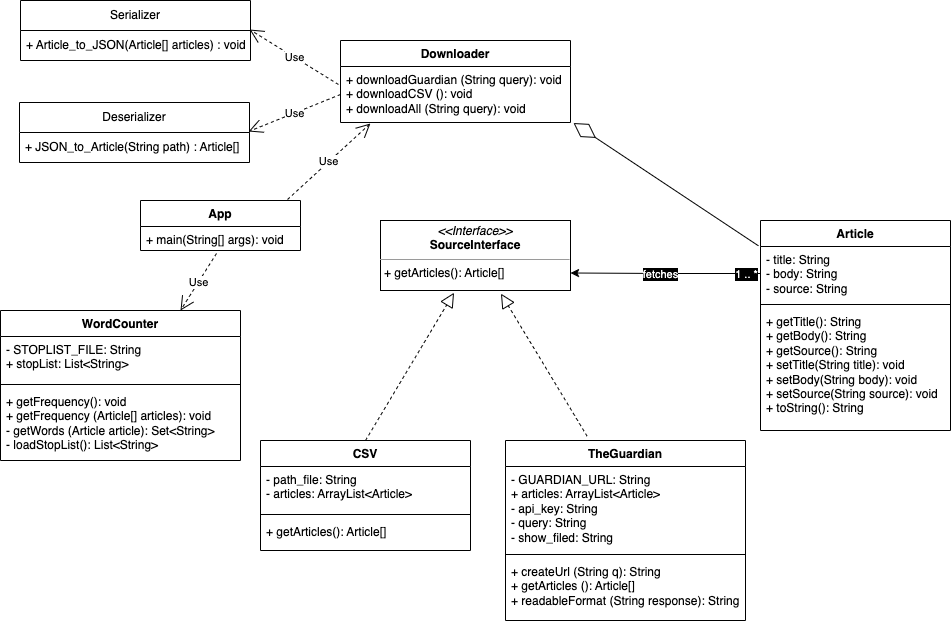

The diagram above was exported from draw.io. Its source (the exported page's mxGraphModel, read from the mxfile embedded in the PNG):
<mxGraphModel dx="954" dy="606" grid="1" gridSize="10" guides="1" tooltips="1" connect="1" arrows="1" fold="1" page="1" pageScale="1" pageWidth="827" pageHeight="1169" math="0" shadow="0">
  <root>
    <mxCell id="0" />
    <mxCell id="1" parent="0" />
    <mxCell id="F7QynkWo7MFl05mpR1yM-1" value="Deserializer" style="swimlane;fontStyle=0;childLayout=stackLayout;horizontal=1;startSize=30;horizontalStack=0;resizeParent=1;resizeParentMax=0;resizeLast=0;collapsible=1;marginBottom=0;whiteSpace=wrap;html=1;" parent="1" vertex="1">
      <mxGeometry x="39" y="112" width="230" height="60" as="geometry">
        <mxRectangle x="140" y="290" width="100" height="30" as="alternateBounds" />
      </mxGeometry>
    </mxCell>
    <mxCell id="F7QynkWo7MFl05mpR1yM-2" value="+ JSON_to_Article(String path) : Article[]" style="text;strokeColor=none;fillColor=none;align=left;verticalAlign=middle;spacingLeft=4;spacingRight=4;overflow=hidden;points=[[0,0.5],[1,0.5]];portConstraint=eastwest;rotatable=0;whiteSpace=wrap;html=1;" parent="F7QynkWo7MFl05mpR1yM-1" vertex="1">
      <mxGeometry y="30" width="230" height="30" as="geometry" />
    </mxCell>
    <mxCell id="F7QynkWo7MFl05mpR1yM-5" value="Serializer" style="swimlane;fontStyle=0;childLayout=stackLayout;horizontal=1;startSize=30;horizontalStack=0;resizeParent=1;resizeParentMax=0;resizeLast=0;collapsible=1;marginBottom=0;whiteSpace=wrap;html=1;" parent="1" vertex="1">
      <mxGeometry x="40" y="10" width="230" height="60" as="geometry" />
    </mxCell>
    <mxCell id="F7QynkWo7MFl05mpR1yM-6" value="+ Article_to_JSON(Article[] articles) : void" style="text;strokeColor=none;fillColor=none;align=left;verticalAlign=middle;spacingLeft=4;spacingRight=4;overflow=hidden;points=[[0,0.5],[1,0.5]];portConstraint=eastwest;rotatable=0;whiteSpace=wrap;html=1;" parent="F7QynkWo7MFl05mpR1yM-5" vertex="1">
      <mxGeometry y="30" width="230" height="30" as="geometry" />
    </mxCell>
    <mxCell id="F7QynkWo7MFl05mpR1yM-15" value="Article" style="swimlane;fontStyle=1;align=center;verticalAlign=top;childLayout=stackLayout;horizontal=1;startSize=26;horizontalStack=0;resizeParent=1;resizeParentMax=0;resizeLast=0;collapsible=1;marginBottom=0;whiteSpace=wrap;html=1;" parent="1" vertex="1">
      <mxGeometry x="780" y="230" width="190" height="210" as="geometry" />
    </mxCell>
    <mxCell id="F7QynkWo7MFl05mpR1yM-16" value="- title: String&lt;br&gt;- body: String&lt;br&gt;- source: String" style="text;strokeColor=none;fillColor=none;align=left;verticalAlign=top;spacingLeft=4;spacingRight=4;overflow=hidden;rotatable=0;points=[[0,0.5],[1,0.5]];portConstraint=eastwest;whiteSpace=wrap;html=1;" parent="F7QynkWo7MFl05mpR1yM-15" vertex="1">
      <mxGeometry y="26" width="190" height="54" as="geometry" />
    </mxCell>
    <mxCell id="F7QynkWo7MFl05mpR1yM-17" value="" style="line;strokeWidth=1;fillColor=none;align=left;verticalAlign=middle;spacingTop=-1;spacingLeft=3;spacingRight=3;rotatable=0;labelPosition=right;points=[];portConstraint=eastwest;strokeColor=inherit;" parent="F7QynkWo7MFl05mpR1yM-15" vertex="1">
      <mxGeometry y="80" width="190" height="8" as="geometry" />
    </mxCell>
    <mxCell id="F7QynkWo7MFl05mpR1yM-18" value="+ getTitle(): String&lt;br&gt;+ getBody(): String&lt;br&gt;+ getSource(): String&lt;br&gt;+ setTitle(String title): void&lt;br&gt;+ setBody(String body): void&lt;br&gt;+ setSource(String source): void&lt;br&gt;+ toString(): String" style="text;strokeColor=none;fillColor=none;align=left;verticalAlign=top;spacingLeft=4;spacingRight=4;overflow=hidden;rotatable=0;points=[[0,0.5],[1,0.5]];portConstraint=eastwest;whiteSpace=wrap;html=1;" parent="F7QynkWo7MFl05mpR1yM-15" vertex="1">
      <mxGeometry y="88" width="190" height="122" as="geometry" />
    </mxCell>
    <mxCell id="F7QynkWo7MFl05mpR1yM-20" value="App" style="swimlane;fontStyle=1;align=center;verticalAlign=top;childLayout=stackLayout;horizontal=1;startSize=26;horizontalStack=0;resizeParent=1;resizeParentMax=0;resizeLast=0;collapsible=1;marginBottom=0;whiteSpace=wrap;html=1;" parent="1" vertex="1">
      <mxGeometry x="160" y="210" width="160" height="50" as="geometry" />
    </mxCell>
    <mxCell id="F7QynkWo7MFl05mpR1yM-23" value="+ main(String[] args): void" style="text;strokeColor=none;fillColor=none;align=left;verticalAlign=top;spacingLeft=4;spacingRight=4;overflow=hidden;rotatable=0;points=[[0,0.5],[1,0.5]];portConstraint=eastwest;whiteSpace=wrap;html=1;" parent="F7QynkWo7MFl05mpR1yM-20" vertex="1">
      <mxGeometry y="26" width="160" height="24" as="geometry" />
    </mxCell>
    <mxCell id="F7QynkWo7MFl05mpR1yM-24" value="CSV" style="swimlane;fontStyle=1;align=center;verticalAlign=top;childLayout=stackLayout;horizontal=1;startSize=26;horizontalStack=0;resizeParent=1;resizeParentMax=0;resizeLast=0;collapsible=1;marginBottom=0;whiteSpace=wrap;html=1;" parent="1" vertex="1">
      <mxGeometry x="280" y="450" width="210" height="110" as="geometry" />
    </mxCell>
    <mxCell id="F7QynkWo7MFl05mpR1yM-25" value="- path_file: String&lt;br&gt;- articles: ArrayList&amp;lt;Article&amp;gt;" style="text;strokeColor=none;fillColor=none;align=left;verticalAlign=top;spacingLeft=4;spacingRight=4;overflow=hidden;rotatable=0;points=[[0,0.5],[1,0.5]];portConstraint=eastwest;whiteSpace=wrap;html=1;" parent="F7QynkWo7MFl05mpR1yM-24" vertex="1">
      <mxGeometry y="26" width="210" height="44" as="geometry" />
    </mxCell>
    <mxCell id="F7QynkWo7MFl05mpR1yM-26" value="" style="line;strokeWidth=1;fillColor=none;align=left;verticalAlign=middle;spacingTop=-1;spacingLeft=3;spacingRight=3;rotatable=0;labelPosition=right;points=[];portConstraint=eastwest;strokeColor=inherit;" parent="F7QynkWo7MFl05mpR1yM-24" vertex="1">
      <mxGeometry y="70" width="210" height="8" as="geometry" />
    </mxCell>
    <mxCell id="F7QynkWo7MFl05mpR1yM-27" value="+ getArticles(): Article[]" style="text;strokeColor=none;fillColor=none;align=left;verticalAlign=top;spacingLeft=4;spacingRight=4;overflow=hidden;rotatable=0;points=[[0,0.5],[1,0.5]];portConstraint=eastwest;whiteSpace=wrap;html=1;" parent="F7QynkWo7MFl05mpR1yM-24" vertex="1">
      <mxGeometry y="78" width="210" height="32" as="geometry" />
    </mxCell>
    <mxCell id="F7QynkWo7MFl05mpR1yM-28" value="TheGuardian" style="swimlane;fontStyle=1;align=center;verticalAlign=top;childLayout=stackLayout;horizontal=1;startSize=26;horizontalStack=0;resizeParent=1;resizeParentMax=0;resizeLast=0;collapsible=1;marginBottom=0;whiteSpace=wrap;html=1;" parent="1" vertex="1">
      <mxGeometry x="525" y="450" width="240" height="180" as="geometry" />
    </mxCell>
    <mxCell id="F7QynkWo7MFl05mpR1yM-29" value="- GUARDIAN_URL: String&lt;br&gt;+ articles: ArrayList&amp;lt;Article&amp;gt;&lt;br&gt;- api_key: String&lt;br&gt;- query: String&lt;br&gt;- show_filed: String" style="text;strokeColor=none;fillColor=none;align=left;verticalAlign=top;spacingLeft=4;spacingRight=4;overflow=hidden;rotatable=0;points=[[0,0.5],[1,0.5]];portConstraint=eastwest;whiteSpace=wrap;html=1;" parent="F7QynkWo7MFl05mpR1yM-28" vertex="1">
      <mxGeometry y="26" width="240" height="84" as="geometry" />
    </mxCell>
    <mxCell id="F7QynkWo7MFl05mpR1yM-30" value="" style="line;strokeWidth=1;fillColor=none;align=left;verticalAlign=middle;spacingTop=-1;spacingLeft=3;spacingRight=3;rotatable=0;labelPosition=right;points=[];portConstraint=eastwest;strokeColor=inherit;" parent="F7QynkWo7MFl05mpR1yM-28" vertex="1">
      <mxGeometry y="110" width="240" height="8" as="geometry" />
    </mxCell>
    <mxCell id="F7QynkWo7MFl05mpR1yM-31" value="+ createUrl (String q): String&lt;br&gt;+ getArticles (): Article[]&lt;br&gt;+ readableFormat (String response): String" style="text;strokeColor=none;fillColor=none;align=left;verticalAlign=top;spacingLeft=4;spacingRight=4;overflow=hidden;rotatable=0;points=[[0,0.5],[1,0.5]];portConstraint=eastwest;whiteSpace=wrap;html=1;" parent="F7QynkWo7MFl05mpR1yM-28" vertex="1">
      <mxGeometry y="118" width="240" height="62" as="geometry" />
    </mxCell>
    <mxCell id="F7QynkWo7MFl05mpR1yM-32" value="Downloader" style="swimlane;fontStyle=1;align=center;verticalAlign=top;childLayout=stackLayout;horizontal=1;startSize=26;horizontalStack=0;resizeParent=1;resizeParentMax=0;resizeLast=0;collapsible=1;marginBottom=0;whiteSpace=wrap;html=1;" parent="1" vertex="1">
      <mxGeometry x="360" y="50" width="230" height="82" as="geometry" />
    </mxCell>
    <mxCell id="F7QynkWo7MFl05mpR1yM-35" value="+ downloadGuardian (String query): void&lt;br&gt;+ downloadCSV (): void&lt;br&gt;+ downloadAll (String query): void" style="text;strokeColor=none;fillColor=none;align=left;verticalAlign=top;spacingLeft=4;spacingRight=4;overflow=hidden;rotatable=0;points=[[0,0.5],[1,0.5]];portConstraint=eastwest;whiteSpace=wrap;html=1;" parent="F7QynkWo7MFl05mpR1yM-32" vertex="1">
      <mxGeometry y="26" width="230" height="56" as="geometry" />
    </mxCell>
    <mxCell id="F7QynkWo7MFl05mpR1yM-36" value="WordCounter" style="swimlane;fontStyle=1;align=center;verticalAlign=top;childLayout=stackLayout;horizontal=1;startSize=26;horizontalStack=0;resizeParent=1;resizeParentMax=0;resizeLast=0;collapsible=1;marginBottom=0;whiteSpace=wrap;html=1;" parent="1" vertex="1">
      <mxGeometry x="20" y="320" width="240" height="150" as="geometry" />
    </mxCell>
    <mxCell id="F7QynkWo7MFl05mpR1yM-37" value="- STOPLIST_FILE: String&lt;br&gt;+ stopList: List&amp;lt;String&amp;gt;" style="text;strokeColor=none;fillColor=none;align=left;verticalAlign=top;spacingLeft=4;spacingRight=4;overflow=hidden;rotatable=0;points=[[0,0.5],[1,0.5]];portConstraint=eastwest;whiteSpace=wrap;html=1;" parent="F7QynkWo7MFl05mpR1yM-36" vertex="1">
      <mxGeometry y="26" width="240" height="44" as="geometry" />
    </mxCell>
    <mxCell id="F7QynkWo7MFl05mpR1yM-38" value="" style="line;strokeWidth=1;fillColor=none;align=left;verticalAlign=middle;spacingTop=-1;spacingLeft=3;spacingRight=3;rotatable=0;labelPosition=right;points=[];portConstraint=eastwest;strokeColor=inherit;" parent="F7QynkWo7MFl05mpR1yM-36" vertex="1">
      <mxGeometry y="70" width="240" height="8" as="geometry" />
    </mxCell>
    <mxCell id="F7QynkWo7MFl05mpR1yM-39" value="+ getFrequency(): void&lt;br&gt;+ getFrequency (Article[] articles): void&lt;br&gt;- getWords (Article article): Set&amp;lt;String&amp;gt;&lt;br&gt;- loadStopList(): List&amp;lt;String&amp;gt;" style="text;strokeColor=none;fillColor=none;align=left;verticalAlign=top;spacingLeft=4;spacingRight=4;overflow=hidden;rotatable=0;points=[[0,0.5],[1,0.5]];portConstraint=eastwest;whiteSpace=wrap;html=1;" parent="F7QynkWo7MFl05mpR1yM-36" vertex="1">
      <mxGeometry y="78" width="240" height="72" as="geometry" />
    </mxCell>
    <mxCell id="F7QynkWo7MFl05mpR1yM-54" value="&lt;p style=&quot;margin:0px;margin-top:4px;text-align:center;&quot;&gt;&lt;i&gt;&amp;lt;&amp;lt;Interface&amp;gt;&amp;gt;&lt;/i&gt;&lt;br&gt;&lt;b&gt;SourceInterface&lt;/b&gt;&lt;/p&gt;&lt;hr size=&quot;1&quot;&gt;&lt;p style=&quot;margin:0px;margin-left:4px;&quot;&gt;&lt;/p&gt;&lt;p style=&quot;margin:0px;margin-left:4px;&quot;&gt;+ getArticles(): Article[]&amp;nbsp;&lt;br&gt;&lt;/p&gt;" style="verticalAlign=top;align=left;overflow=fill;fontSize=12;fontFamily=Helvetica;html=1;whiteSpace=wrap;" parent="1" vertex="1">
      <mxGeometry x="400" y="230" width="190" height="70" as="geometry" />
    </mxCell>
    <mxCell id="F7QynkWo7MFl05mpR1yM-57" style="edgeStyle=orthogonalEdgeStyle;rounded=0;orthogonalLoop=1;jettySize=auto;html=1;entryX=1;entryY=0.75;entryDx=0;entryDy=0;" parent="1" source="F7QynkWo7MFl05mpR1yM-16" target="F7QynkWo7MFl05mpR1yM-54" edge="1">
      <mxGeometry relative="1" as="geometry" />
    </mxCell>
    <mxCell id="F7QynkWo7MFl05mpR1yM-58" value="&lt;span style=&quot;background-color: rgb(0, 0, 0);&quot;&gt;&lt;font color=&quot;#ffffff&quot;&gt;fetches&lt;/font&gt;&lt;/span&gt;" style="edgeLabel;html=1;align=center;verticalAlign=middle;resizable=0;points=[];" parent="F7QynkWo7MFl05mpR1yM-57" vertex="1" connectable="0">
      <mxGeometry x="-0.0027" y="4" relative="1" as="geometry">
        <mxPoint x="-2" as="offset" />
      </mxGeometry>
    </mxCell>
    <mxCell id="F7QynkWo7MFl05mpR1yM-59" value="1 .. *" style="edgeLabel;html=1;align=center;verticalAlign=middle;resizable=0;points=[];fontColor=#FFFFFF;labelBackgroundColor=#000000;" parent="F7QynkWo7MFl05mpR1yM-57" vertex="1" connectable="0">
      <mxGeometry x="-0.8917" y="2" relative="1" as="geometry">
        <mxPoint x="-5" y="-2" as="offset" />
      </mxGeometry>
    </mxCell>
    <mxCell id="F7QynkWo7MFl05mpR1yM-62" value="" style="endArrow=block;dashed=1;endFill=0;endSize=12;html=1;rounded=0;exitX=0.5;exitY=0;exitDx=0;exitDy=0;entryX=0.387;entryY=1.032;entryDx=0;entryDy=0;entryPerimeter=0;" parent="1" source="F7QynkWo7MFl05mpR1yM-24" target="F7QynkWo7MFl05mpR1yM-54" edge="1">
      <mxGeometry width="160" relative="1" as="geometry">
        <mxPoint x="360" y="360" as="sourcePoint" />
        <mxPoint x="520" y="360" as="targetPoint" />
      </mxGeometry>
    </mxCell>
    <mxCell id="F7QynkWo7MFl05mpR1yM-63" value="" style="endArrow=block;dashed=1;endFill=0;endSize=12;html=1;rounded=0;exitX=0.34;exitY=-0.024;exitDx=0;exitDy=0;exitPerimeter=0;entryX=0.634;entryY=1.045;entryDx=0;entryDy=0;entryPerimeter=0;" parent="1" source="F7QynkWo7MFl05mpR1yM-28" target="F7QynkWo7MFl05mpR1yM-54" edge="1">
      <mxGeometry width="160" relative="1" as="geometry">
        <mxPoint x="570" y="350" as="sourcePoint" />
        <mxPoint x="730" y="350" as="targetPoint" />
      </mxGeometry>
    </mxCell>
    <mxCell id="F7QynkWo7MFl05mpR1yM-64" value="" style="endArrow=diamondThin;endFill=0;endSize=24;html=1;rounded=0;exitX=-0.011;exitY=-0.013;exitDx=0;exitDy=0;exitPerimeter=0;entryX=1.013;entryY=1.009;entryDx=0;entryDy=0;entryPerimeter=0;" parent="1" source="F7QynkWo7MFl05mpR1yM-16" target="F7QynkWo7MFl05mpR1yM-35" edge="1">
      <mxGeometry width="160" relative="1" as="geometry">
        <mxPoint x="580" y="190" as="sourcePoint" />
        <mxPoint x="740" y="190" as="targetPoint" />
      </mxGeometry>
    </mxCell>
    <mxCell id="F7QynkWo7MFl05mpR1yM-72" value="Use" style="endArrow=open;endSize=12;dashed=1;html=1;rounded=0;exitX=-0.009;exitY=0.321;exitDx=0;exitDy=0;exitPerimeter=0;entryX=0.996;entryY=-0.033;entryDx=0;entryDy=0;entryPerimeter=0;" parent="1" source="F7QynkWo7MFl05mpR1yM-35" target="F7QynkWo7MFl05mpR1yM-6" edge="1">
      <mxGeometry width="160" relative="1" as="geometry">
        <mxPoint x="310" y="180" as="sourcePoint" />
        <mxPoint x="310" y="90" as="targetPoint" />
      </mxGeometry>
    </mxCell>
    <mxCell id="F7QynkWo7MFl05mpR1yM-73" value="Use" style="endArrow=open;endSize=12;dashed=1;html=1;rounded=0;exitX=0;exitY=0.5;exitDx=0;exitDy=0;entryX=0.996;entryY=-0.033;entryDx=0;entryDy=0;entryPerimeter=0;" parent="1" source="F7QynkWo7MFl05mpR1yM-35" target="F7QynkWo7MFl05mpR1yM-2" edge="1">
      <mxGeometry width="160" relative="1" as="geometry">
        <mxPoint x="360" y="132" as="sourcePoint" />
        <mxPoint x="271" y="77" as="targetPoint" />
      </mxGeometry>
    </mxCell>
    <mxCell id="F7QynkWo7MFl05mpR1yM-74" value="Use" style="endArrow=open;endSize=12;dashed=1;html=1;rounded=0;exitX=0.919;exitY=-0.02;exitDx=0;exitDy=0;entryX=0.13;entryY=1.018;entryDx=0;entryDy=0;entryPerimeter=0;exitPerimeter=0;" parent="1" source="F7QynkWo7MFl05mpR1yM-20" target="F7QynkWo7MFl05mpR1yM-35" edge="1">
      <mxGeometry width="160" relative="1" as="geometry">
        <mxPoint x="370" y="114" as="sourcePoint" />
        <mxPoint x="278" y="151" as="targetPoint" />
      </mxGeometry>
    </mxCell>
    <mxCell id="F7QynkWo7MFl05mpR1yM-75" value="Use" style="endArrow=open;endSize=12;dashed=1;html=1;rounded=0;exitX=0.475;exitY=1.125;exitDx=0;exitDy=0;entryX=0.75;entryY=0;entryDx=0;entryDy=0;exitPerimeter=0;" parent="1" source="F7QynkWo7MFl05mpR1yM-23" target="F7QynkWo7MFl05mpR1yM-36" edge="1">
      <mxGeometry width="160" relative="1" as="geometry">
        <mxPoint x="317" y="219" as="sourcePoint" />
        <mxPoint x="400" y="143" as="targetPoint" />
      </mxGeometry>
    </mxCell>
  </root>
</mxGraphModel>